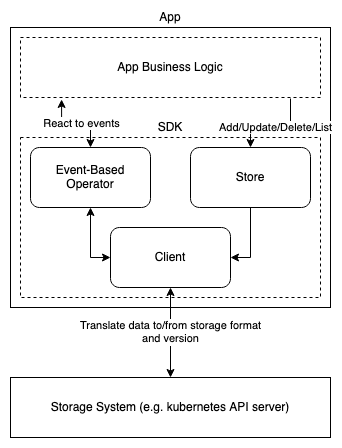

The diagram above was exported from draw.io. Its source (the exported page's mxGraphModel, read from the mxfile embedded in the PNG):
<mxGraphModel dx="1224" dy="797" grid="1" gridSize="10" guides="1" tooltips="1" connect="1" arrows="1" fold="1" page="1" pageScale="1" pageWidth="850" pageHeight="1100" math="0" shadow="0">
  <root>
    <mxCell id="0" />
    <mxCell id="1" parent="0" />
    <mxCell id="m1k9peQSAi5fLtXwIl5u-22" value="App" style="rounded=0;whiteSpace=wrap;html=1;labelPosition=center;verticalLabelPosition=top;align=center;verticalAlign=bottom;" vertex="1" parent="1">
      <mxGeometry x="200" y="60" width="320" height="280" as="geometry" />
    </mxCell>
    <mxCell id="m1k9peQSAi5fLtXwIl5u-11" value="SDK" style="rounded=0;whiteSpace=wrap;html=1;labelPosition=center;verticalLabelPosition=top;align=center;verticalAlign=bottom;dashed=1;" vertex="1" parent="1">
      <mxGeometry x="210" y="170" width="300" height="160" as="geometry" />
    </mxCell>
    <mxCell id="m1k9peQSAi5fLtXwIl5u-14" value="&lt;div&gt;Translate data to/from storage format&lt;/div&gt;&lt;div&gt;and version&lt;br&gt;&lt;/div&gt;" style="edgeStyle=orthogonalEdgeStyle;rounded=0;orthogonalLoop=1;jettySize=auto;html=1;exitX=0.5;exitY=1;exitDx=0;exitDy=0;entryX=0.5;entryY=0;entryDx=0;entryDy=0;startArrow=classic;startFill=1;" edge="1" parent="1" source="m1k9peQSAi5fLtXwIl5u-8" target="m1k9peQSAi5fLtXwIl5u-13">
      <mxGeometry relative="1" as="geometry">
        <Array as="points">
          <mxPoint x="360" y="370" />
          <mxPoint x="360" y="370" />
        </Array>
      </mxGeometry>
    </mxCell>
    <mxCell id="m1k9peQSAi5fLtXwIl5u-8" value="Client" style="rounded=1;whiteSpace=wrap;html=1;" vertex="1" parent="1">
      <mxGeometry x="300" y="260" width="120" height="60" as="geometry" />
    </mxCell>
    <mxCell id="m1k9peQSAi5fLtXwIl5u-15" style="edgeStyle=orthogonalEdgeStyle;rounded=0;orthogonalLoop=1;jettySize=auto;html=1;exitX=0.5;exitY=1;exitDx=0;exitDy=0;entryX=1;entryY=0.5;entryDx=0;entryDy=0;" edge="1" parent="1" source="m1k9peQSAi5fLtXwIl5u-9" target="m1k9peQSAi5fLtXwIl5u-8">
      <mxGeometry relative="1" as="geometry" />
    </mxCell>
    <mxCell id="m1k9peQSAi5fLtXwIl5u-9" value="Store" style="rounded=1;whiteSpace=wrap;html=1;" vertex="1" parent="1">
      <mxGeometry x="380" y="180" width="120" height="60" as="geometry" />
    </mxCell>
    <mxCell id="m1k9peQSAi5fLtXwIl5u-16" style="edgeStyle=orthogonalEdgeStyle;rounded=0;orthogonalLoop=1;jettySize=auto;html=1;exitX=0.5;exitY=1;exitDx=0;exitDy=0;entryX=0;entryY=0.5;entryDx=0;entryDy=0;startArrow=classic;startFill=1;" edge="1" parent="1" source="m1k9peQSAi5fLtXwIl5u-10" target="m1k9peQSAi5fLtXwIl5u-8">
      <mxGeometry relative="1" as="geometry" />
    </mxCell>
    <mxCell id="m1k9peQSAi5fLtXwIl5u-10" value="Event-Based Operator" style="rounded=1;whiteSpace=wrap;html=1;" vertex="1" parent="1">
      <mxGeometry x="220" y="180" width="120" height="60" as="geometry" />
    </mxCell>
    <mxCell id="m1k9peQSAi5fLtXwIl5u-13" value="Storage System (e.g. kubernetes API server)" style="rounded=0;whiteSpace=wrap;html=1;" vertex="1" parent="1">
      <mxGeometry x="200" y="410" width="320" height="60" as="geometry" />
    </mxCell>
    <mxCell id="m1k9peQSAi5fLtXwIl5u-19" style="edgeStyle=orthogonalEdgeStyle;rounded=0;orthogonalLoop=1;jettySize=auto;html=1;exitX=0.137;exitY=1.033;exitDx=0;exitDy=0;entryX=0.5;entryY=0;entryDx=0;entryDy=0;startArrow=classic;startFill=1;exitPerimeter=0;" edge="1" parent="1" source="m1k9peQSAi5fLtXwIl5u-17" target="m1k9peQSAi5fLtXwIl5u-10">
      <mxGeometry relative="1" as="geometry" />
    </mxCell>
    <mxCell id="m1k9peQSAi5fLtXwIl5u-21" value="React to events" style="edgeLabel;html=1;align=center;verticalAlign=middle;resizable=0;points=[];" vertex="1" connectable="0" parent="m1k9peQSAi5fLtXwIl5u-19">
      <mxGeometry x="0.0909" relative="1" as="geometry">
        <mxPoint as="offset" />
      </mxGeometry>
    </mxCell>
    <mxCell id="m1k9peQSAi5fLtXwIl5u-20" value="Add/Update/Delete/List" style="edgeStyle=orthogonalEdgeStyle;rounded=0;orthogonalLoop=1;jettySize=auto;html=1;exitX=0.9;exitY=1.017;exitDx=0;exitDy=0;entryX=0.5;entryY=0;entryDx=0;entryDy=0;exitPerimeter=0;" edge="1" parent="1" source="m1k9peQSAi5fLtXwIl5u-17" target="m1k9peQSAi5fLtXwIl5u-9">
      <mxGeometry relative="1" as="geometry">
        <Array as="points">
          <mxPoint x="480" y="160" />
          <mxPoint x="440" y="160" />
        </Array>
      </mxGeometry>
    </mxCell>
    <mxCell id="m1k9peQSAi5fLtXwIl5u-17" value="App Business Logic" style="rounded=0;whiteSpace=wrap;html=1;dashed=1;" vertex="1" parent="1">
      <mxGeometry x="210" y="70" width="300" height="60" as="geometry" />
    </mxCell>
  </root>
</mxGraphModel>